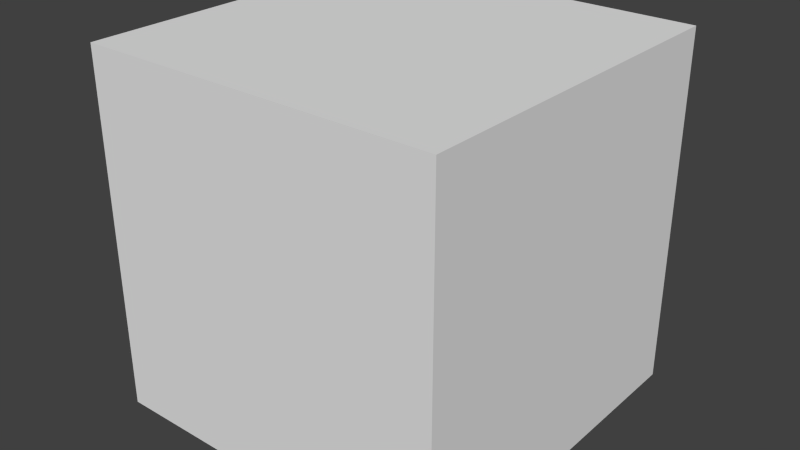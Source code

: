 # Source: cube.blend  (saved by Blender 2.73.0; exported with 4.5.12 LTS)
import bpy
from mathutils import Matrix  # noqa: F401  (used for matrix-valued properties, if any)

bpy.ops.wm.read_factory_settings(use_empty=True)
scene = bpy.context.scene
scene.name = 'Scene'

# ---- collections
col_collection_1 = bpy.data.collections.new('Collection 1'); scene.collection.children.link(col_collection_1)

# ---- world
world_world = bpy.data.worlds.new('World'); scene.world = world_world
world_world.color = (0.05088, 0.05088, 0.05088)
world_world.use_sun_shadow = False
world_world.sun_shadow_jitter_overblur = 0.0
world_world.cycles.sampling_method = 'MANUAL'
world_world.cycles.sample_map_resolution = 256

# ---- meshes
me_cube_001 = bpy.data.meshes.new('Cube.001')
me_cube_001.from_pydata([(-1.0, -1.0, -1.0), (-1.0, 1.0, -1.0), (1.0, 1.0, -1.0), (1.0, -1.0, -1.0), (-1.0, -1.0, 1.0), (-1.0, 1.0, 1.0), (1.0, 1.0, 1.0), (1.0, -1.0, 1.0)], [], [(4, 5, 1, 0), (5, 6, 2, 1), (6, 7, 3, 2), (7, 4, 0, 3), (0, 1, 2, 3), (7, 6, 5, 4)])
me_cube_001.use_remesh_preserve_volume = False
me_cube_001.use_remesh_preserve_attributes = False
me_cube_001.use_mirror_vertex_groups = False
me_cube_001.update()

# ---- objects
ob_cube = bpy.data.objects.new('Cube', me_cube_001)

# ---- transforms, parenting, visibility, modifiers, constraints
ob_cube.location = (0.0, 0.0, 1.341)
ob_cube.lineart.crease_threshold = 0.0

# ---- collection membership
col_collection_1.objects.link(ob_cube)

# ---- scene / render settings (as saved in the file)
scene.frame_start = 1; scene.frame_end = 250; scene.frame_set(1)
scene.render.engine = 'BLENDER_EEVEE_NEXT'
scene.render.resolution_percentage = 50
scene.render.dither_intensity = 0.0
scene.cycles.use_denoising = False
scene.cycles.samples = 10
scene.cycles.sampling_pattern = 'TABULATED_SOBOL'
scene.cycles.light_sampling_threshold = 0.0
scene.cycles.use_adaptive_sampling = False
scene.cycles.use_light_tree = False
scene.cycles.blur_glossy = 0.0
scene.cycles.pixel_filter_type = 'GAUSSIAN'
scene.cycles.sample_clamp_indirect = 0.0
scene.view_settings.view_transform = 'Standard'
bpy.context.view_layer.update()

# ---- added for rendering (the .blend has no active camera and no usable light): camera, sun
cam_auto = bpy.data.cameras.new('AutoCamera')
cam_auto.lens = 50.0
cam_auto.sensor_width = 36.0
cam_auto.clip_end = 1000.0
ob_auto_camera = bpy.data.objects.new('AutoCamera', cam_auto)
scene.collection.objects.link(ob_auto_camera)
ob_auto_camera.location = (3.20507, -3.84609, 3.90548)
ob_auto_camera.rotation_euler = (1.09748, -7.21219e-08, 0.694738)
scene.camera = ob_auto_camera
light_auto_sun = bpy.data.lights.new('AutoSun', 'SUN')
light_auto_sun.energy = 3.0
light_auto_sun.angle = 0.0523599
ob_auto_sun = bpy.data.objects.new('AutoSun', light_auto_sun)
scene.collection.objects.link(ob_auto_sun)
ob_auto_sun.rotation_euler = (0.872665, 0.174533, 0.523599)
bpy.context.view_layer.update()

